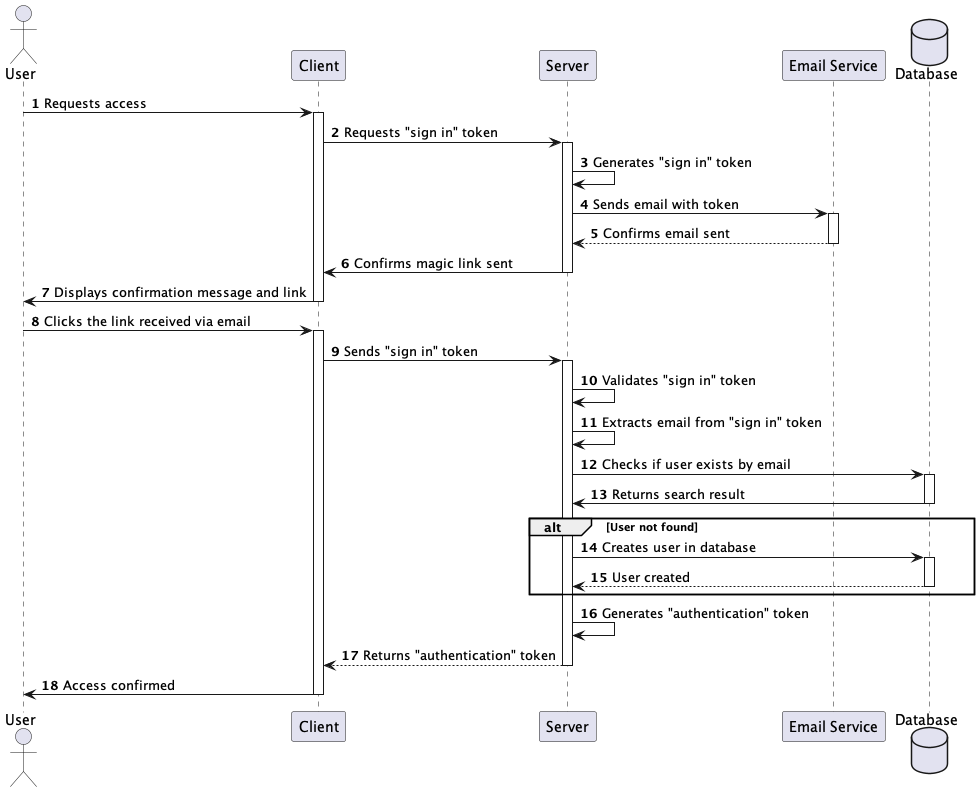

The diagram above was rendered by PlantUML. Its source (embedded in the PNG):
@startuml
actor User
participant "Client" as Client
participant "Server" as Server
participant "Email Service" as EmailService
database "Database" as Database

autonumber

User -> Client: Requests access
activate Client
Client -> Server: Requests "sign in" token
activate Server
Server -> Server: Generates "sign in" token
Server -> EmailService: Sends email with token
activate EmailService
EmailService --> Server: Confirms email sent
deactivate EmailService
Server -> Client: Confirms magic link sent
deactivate Server
Client -> User: Displays confirmation message and link
deactivate Client

User -> Client: Clicks the link received via email
activate Client
Client -> Server: Sends "sign in" token
activate Server
Server -> Server: Validates "sign in" token
Server -> Server: Extracts email from "sign in" token
Server -> Database: Checks if user exists by email
activate Database
Database -> Server: Returns search result
deactivate Database
alt User not found
Server -> Database: Creates user in database
activate Database
Database --> Server: User created
deactivate Database
end
Server -> Server: Generates "authentication" token
Server --> Client: Returns "authentication" token
deactivate Server
Client -> User: Access confirmed
deactivate Client

@enduml